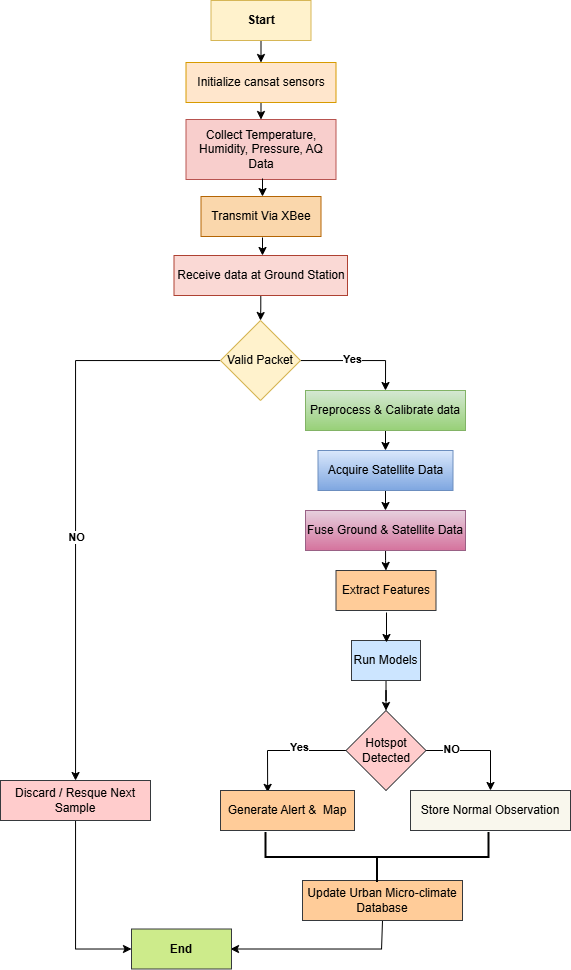

The diagram above was exported from draw.io. Its source (the exported page's mxGraphModel, read from the mxfile embedded in the PNG):
<mxGraphModel dx="1831" dy="540" grid="1" gridSize="10" guides="1" tooltips="1" connect="1" arrows="1" fold="1" page="1" pageScale="1" pageWidth="850" pageHeight="1100" math="0" shadow="0">
  <root>
    <mxCell id="0" />
    <mxCell id="1" parent="0" />
    <mxCell id="P1KhntoxB44tX2ij3DhO-62" edge="1" parent="1" source="P1KhntoxB44tX2ij3DhO-2" style="edgeStyle=orthogonalEdgeStyle;rounded=0;orthogonalLoop=1;jettySize=auto;html=1;exitX=0.5;exitY=1;exitDx=0;exitDy=0;entryX=0.5;entryY=0;entryDx=0;entryDy=0;" target="P1KhntoxB44tX2ij3DhO-3">
      <mxGeometry relative="1" as="geometry" />
    </mxCell>
    <mxCell id="P1KhntoxB44tX2ij3DhO-2" parent="1" style="whiteSpace=wrap;html=1;fillColor=#fff2cc;strokeColor=#d6b656;" value="&lt;b&gt;Start&lt;/b&gt;" vertex="1">
      <mxGeometry height="40" width="100" x="-520.5" y="49" as="geometry" />
    </mxCell>
    <mxCell id="P1KhntoxB44tX2ij3DhO-94" edge="1" parent="1" source="P1KhntoxB44tX2ij3DhO-3" style="edgeStyle=none;rounded=0;orthogonalLoop=1;jettySize=auto;html=1;exitX=0.5;exitY=1;exitDx=0;exitDy=0;entryX=0.5;entryY=0;entryDx=0;entryDy=0;" target="P1KhntoxB44tX2ij3DhO-5">
      <mxGeometry relative="1" as="geometry">
        <mxPoint x="-470.8823529411766" y="169" as="targetPoint" />
      </mxGeometry>
    </mxCell>
    <mxCell id="P1KhntoxB44tX2ij3DhO-3" parent="1" style="whiteSpace=wrap;html=1;fillColor=#ffe6cc;strokeColor=#d79b00;" value="Initialize cansat sensors" vertex="1">
      <mxGeometry height="40" width="150" x="-545.5" y="111" as="geometry" />
    </mxCell>
    <mxCell id="P1KhntoxB44tX2ij3DhO-5" parent="1" style="whiteSpace=wrap;html=1;fillColor=#f8cecc;strokeColor=#b85450;" value="Collect Temperature, Humidity, Pressure, AQ Data" vertex="1">
      <mxGeometry height="60" width="150" x="-545.5" y="168" as="geometry" />
    </mxCell>
    <mxCell id="P1KhntoxB44tX2ij3DhO-6" parent="1" style="whiteSpace=wrap;html=1;fillColor=#fad7ac;strokeColor=#b46504;" value="Transmit Via XBee" vertex="1">
      <mxGeometry height="40" width="120" x="-530.5" y="245" as="geometry" />
    </mxCell>
    <mxCell id="P1KhntoxB44tX2ij3DhO-7" edge="1" parent="1" source="P1KhntoxB44tX2ij3DhO-8" style="edgeStyle=orthogonalEdgeStyle;rounded=0;orthogonalLoop=1;jettySize=auto;html=1;" target="P1KhntoxB44tX2ij3DhO-13" value="">
      <mxGeometry relative="1" as="geometry" />
    </mxCell>
    <mxCell id="P1KhntoxB44tX2ij3DhO-8" parent="1" style="whiteSpace=wrap;html=1;fillColor=#fad9d5;strokeColor=#ae4132;" value="Receive data at Ground Station" vertex="1">
      <mxGeometry height="40" width="173.5" x="-557.5" y="304" as="geometry" />
    </mxCell>
    <mxCell id="P1KhntoxB44tX2ij3DhO-9" edge="1" parent="1" source="P1KhntoxB44tX2ij3DhO-13" style="edgeStyle=orthogonalEdgeStyle;rounded=0;orthogonalLoop=1;jettySize=auto;html=1;entryX=0.5;entryY=0;entryDx=0;entryDy=0;fontStyle=1" target="P1KhntoxB44tX2ij3DhO-15">
      <mxGeometry relative="1" as="geometry" />
    </mxCell>
    <mxCell id="P1KhntoxB44tX2ij3DhO-10" connectable="0" parent="P1KhntoxB44tX2ij3DhO-9" style="edgeLabel;html=1;align=center;verticalAlign=middle;resizable=0;points=[];fontStyle=1" value="Yes" vertex="1">
      <mxGeometry relative="1" x="-0.1079" y="2" as="geometry">
        <mxPoint as="offset" />
      </mxGeometry>
    </mxCell>
    <mxCell id="P1KhntoxB44tX2ij3DhO-11" edge="1" parent="1" source="P1KhntoxB44tX2ij3DhO-13" style="edgeStyle=orthogonalEdgeStyle;rounded=0;orthogonalLoop=1;jettySize=auto;html=1;" target="P1KhntoxB44tX2ij3DhO-34">
      <mxGeometry relative="1" as="geometry" />
    </mxCell>
    <mxCell id="P1KhntoxB44tX2ij3DhO-12" connectable="0" parent="P1KhntoxB44tX2ij3DhO-11" style="edgeLabel;html=1;align=center;verticalAlign=middle;resizable=0;points=[];fontStyle=1" value="NO" vertex="1">
      <mxGeometry relative="1" x="0.1412" as="geometry">
        <mxPoint as="offset" />
      </mxGeometry>
    </mxCell>
    <mxCell id="P1KhntoxB44tX2ij3DhO-13" parent="1" style="rhombus;whiteSpace=wrap;html=1;fillColor=#fff2cc;strokeColor=#d6b656;" value="Valid Packet" vertex="1">
      <mxGeometry height="80" width="80" x="-511" y="369" as="geometry" />
    </mxCell>
    <mxCell id="P1KhntoxB44tX2ij3DhO-57" edge="1" parent="1" source="P1KhntoxB44tX2ij3DhO-15" style="edgeStyle=orthogonalEdgeStyle;rounded=0;orthogonalLoop=1;jettySize=auto;html=1;exitX=0.5;exitY=1;exitDx=0;exitDy=0;entryX=0.5;entryY=0;entryDx=0;entryDy=0;" target="P1KhntoxB44tX2ij3DhO-16">
      <mxGeometry relative="1" as="geometry" />
    </mxCell>
    <mxCell id="P1KhntoxB44tX2ij3DhO-15" parent="1" style="whiteSpace=wrap;html=1;fillColor=#d5e8d4;gradientColor=#97d077;strokeColor=#82b366;" value="Preprocess &amp;amp; Calibrate data" vertex="1">
      <mxGeometry height="40" width="160" x="-426" y="439" as="geometry" />
    </mxCell>
    <mxCell id="P1KhntoxB44tX2ij3DhO-52" edge="1" parent="1" source="P1KhntoxB44tX2ij3DhO-16" style="edgeStyle=orthogonalEdgeStyle;rounded=0;orthogonalLoop=1;jettySize=auto;html=1;exitX=0.5;exitY=1;exitDx=0;exitDy=0;entryX=0.5;entryY=0;entryDx=0;entryDy=0;" target="P1KhntoxB44tX2ij3DhO-18">
      <mxGeometry relative="1" as="geometry" />
    </mxCell>
    <mxCell id="P1KhntoxB44tX2ij3DhO-16" parent="1" style="whiteSpace=wrap;html=1;fillColor=#dae8fc;gradientColor=#7ea6e0;strokeColor=#6c8ebf;" value="Acquire Satellite Data" vertex="1">
      <mxGeometry height="40" width="135" x="-413.5" y="499" as="geometry" />
    </mxCell>
    <mxCell id="P1KhntoxB44tX2ij3DhO-51" edge="1" parent="1" source="P1KhntoxB44tX2ij3DhO-18" style="edgeStyle=orthogonalEdgeStyle;rounded=0;orthogonalLoop=1;jettySize=auto;html=1;entryX=0.5;entryY=0;entryDx=0;entryDy=0;" target="P1KhntoxB44tX2ij3DhO-19">
      <mxGeometry relative="1" as="geometry" />
    </mxCell>
    <mxCell id="P1KhntoxB44tX2ij3DhO-18" parent="1" style="whiteSpace=wrap;html=1;fillColor=#e6d0de;gradientColor=#d5739d;strokeColor=#996185;" value="Fuse Ground &amp;amp; Satellite Data" vertex="1">
      <mxGeometry height="40" width="160" x="-426" y="559" as="geometry" />
    </mxCell>
    <mxCell id="P1KhntoxB44tX2ij3DhO-19" parent="1" style="whiteSpace=wrap;html=1;fillColor=#ffcc99;strokeColor=#36393d;" value="Extract Features" vertex="1">
      <mxGeometry height="40" width="100" x="-395.5" y="619" as="geometry" />
    </mxCell>
    <mxCell id="P1KhntoxB44tX2ij3DhO-20" edge="1" parent="1" source="P1KhntoxB44tX2ij3DhO-21" style="edgeStyle=orthogonalEdgeStyle;rounded=0;orthogonalLoop=1;jettySize=auto;html=1;" target="P1KhntoxB44tX2ij3DhO-26" value="">
      <mxGeometry relative="1" as="geometry" />
    </mxCell>
    <mxCell id="P1KhntoxB44tX2ij3DhO-21" parent="1" style="whiteSpace=wrap;html=1;fillColor=#cce5ff;strokeColor=#36393d;" value="Run Models" vertex="1">
      <mxGeometry height="40" width="69" x="-380" y="689" as="geometry" />
    </mxCell>
    <mxCell id="P1KhntoxB44tX2ij3DhO-80" edge="1" parent="1" source="P1KhntoxB44tX2ij3DhO-26" style="edgeStyle=none;rounded=0;orthogonalLoop=1;jettySize=auto;html=1;exitX=1;exitY=0.5;exitDx=0;exitDy=0;">
      <mxGeometry relative="1" as="geometry">
        <Array as="points">
          <mxPoint x="-241" y="799" />
        </Array>
        <mxPoint x="-241" y="839" as="targetPoint" />
      </mxGeometry>
    </mxCell>
    <mxCell id="P1KhntoxB44tX2ij3DhO-85" edge="1" parent="1" source="P1KhntoxB44tX2ij3DhO-26" style="edgeStyle=none;rounded=0;orthogonalLoop=1;jettySize=auto;html=1;curved=0;entryX=0.352;entryY=0.047;entryDx=0;entryDy=0;entryPerimeter=0;" target="P1KhntoxB44tX2ij3DhO-28">
      <mxGeometry relative="1" as="geometry">
        <Array as="points">
          <mxPoint x="-464" y="799" />
        </Array>
        <mxPoint x="-471" y="798.9999999999998" as="targetPoint" />
      </mxGeometry>
    </mxCell>
    <mxCell id="P1KhntoxB44tX2ij3DhO-26" parent="1" style="rhombus;whiteSpace=wrap;html=1;fillColor=#ffcccc;strokeColor=#36393d;" value="Hotspot Detected" vertex="1">
      <mxGeometry height="80" width="80" x="-385.5" y="759" as="geometry" />
    </mxCell>
    <mxCell id="P1KhntoxB44tX2ij3DhO-30" parent="1" style="whiteSpace=wrap;html=1;fillColor=#f9f7ed;strokeColor=#36393d;" value="Store Normal Observation" vertex="1">
      <mxGeometry height="40" width="160" x="-321" y="839" as="geometry" />
    </mxCell>
    <mxCell id="P1KhntoxB44tX2ij3DhO-31" edge="1" parent="1" source="P1KhntoxB44tX2ij3DhO-32" style="edgeStyle=orthogonalEdgeStyle;rounded=0;orthogonalLoop=1;jettySize=auto;html=1;entryX=1;entryY=0.75;entryDx=0;entryDy=0;exitX=0.5;exitY=1;exitDx=0;exitDy=0;">
      <mxGeometry relative="1" as="geometry">
        <Array as="points">
          <mxPoint x="-350" y="997" />
        </Array>
        <mxPoint x="-350" y="979" as="sourcePoint" />
        <mxPoint x="-501" y="997.5" as="targetPoint" />
      </mxGeometry>
    </mxCell>
    <mxCell id="P1KhntoxB44tX2ij3DhO-32" parent="1" style="whiteSpace=wrap;html=1;fillColor=#ffcc99;strokeColor=#36393d;" value="Update Urban Micro-climate Database" vertex="1">
      <mxGeometry height="40" width="160" x="-429" y="929" as="geometry" />
    </mxCell>
    <mxCell id="P1KhntoxB44tX2ij3DhO-33" parent="1" style="whiteSpace=wrap;html=1;fillColor=#cdeb8b;strokeColor=#36393d;" value="&lt;b&gt;End&lt;/b&gt;" vertex="1">
      <mxGeometry height="40" width="100" x="-600" y="977.5" as="geometry" />
    </mxCell>
    <mxCell id="8BucGicFOZ9dtQ60q8t0-8" edge="1" parent="1" source="P1KhntoxB44tX2ij3DhO-34" style="edgeStyle=orthogonalEdgeStyle;rounded=0;orthogonalLoop=1;jettySize=auto;html=1;entryX=0;entryY=0.5;entryDx=0;entryDy=0;" target="P1KhntoxB44tX2ij3DhO-33" value="">
      <mxGeometry relative="1" as="geometry">
        <mxPoint x="-656.0000000000001" y="939" as="targetPoint" />
      </mxGeometry>
    </mxCell>
    <mxCell id="P1KhntoxB44tX2ij3DhO-34" parent="1" style="whiteSpace=wrap;html=1;fillColor=#ffcccc;strokeColor=#36393d;" value="Discard / Resque Next Sample" vertex="1">
      <mxGeometry height="40" width="150" x="-731" y="829" as="geometry" />
    </mxCell>
    <mxCell id="P1KhntoxB44tX2ij3DhO-45" edge="1" parent="1" style="edgeStyle=orthogonalEdgeStyle;rounded=0;orthogonalLoop=1;jettySize=auto;html=1;" value="">
      <mxGeometry relative="1" as="geometry">
        <mxPoint x="-345" y="661" as="sourcePoint" />
        <mxPoint x="-345" y="691" as="targetPoint" />
      </mxGeometry>
    </mxCell>
    <mxCell id="P1KhntoxB44tX2ij3DhO-28" parent="1" style="whiteSpace=wrap;html=1;fillColor=#ffcc99;strokeColor=#36393d;" value="Generate Alert &amp;amp;&amp;nbsp; Map" vertex="1">
      <mxGeometry height="40" width="134" x="-511" y="839" as="geometry" />
    </mxCell>
    <mxCell id="P1KhntoxB44tX2ij3DhO-88" parent="1" style="strokeWidth=2;html=1;shape=mxgraph.flowchart.annotation_2;align=left;labelPosition=right;pointerEvents=1;rotation=-90;" value="" vertex="1">
      <mxGeometry height="223" width="50" x="-379" y="794.5" as="geometry" />
    </mxCell>
    <mxCell id="P1KhntoxB44tX2ij3DhO-89" connectable="0" parent="1" style="edgeLabel;html=1;align=center;verticalAlign=middle;resizable=0;points=[];fontStyle=1" value="Yes" vertex="1">
      <mxGeometry x="-201" y="735" as="geometry">
        <mxPoint x="-231" y="61" as="offset" />
      </mxGeometry>
    </mxCell>
    <mxCell id="P1KhntoxB44tX2ij3DhO-90" connectable="0" parent="1" style="edgeLabel;html=1;align=center;verticalAlign=middle;resizable=0;points=[];fontStyle=1" value="NO" vertex="1">
      <mxGeometry x="-324" y="783" as="geometry">
        <mxPoint x="44" y="15" as="offset" />
      </mxGeometry>
    </mxCell>
    <mxCell id="8BucGicFOZ9dtQ60q8t0-4" edge="1" parent="1" style="edgeStyle=orthogonalEdgeStyle;rounded=0;orthogonalLoop=1;jettySize=auto;html=1;" value="">
      <mxGeometry relative="1" as="geometry">
        <mxPoint x="-469" y="286" as="sourcePoint" />
        <mxPoint x="-469" y="304" as="targetPoint" />
      </mxGeometry>
    </mxCell>
    <mxCell id="8BucGicFOZ9dtQ60q8t0-6" edge="1" parent="1" style="edgeStyle=orthogonalEdgeStyle;rounded=0;orthogonalLoop=1;jettySize=auto;html=1;" value="">
      <mxGeometry relative="1" as="geometry">
        <mxPoint x="-469" y="227" as="sourcePoint" />
        <mxPoint x="-469" y="245" as="targetPoint" />
      </mxGeometry>
    </mxCell>
  </root>
</mxGraphModel>